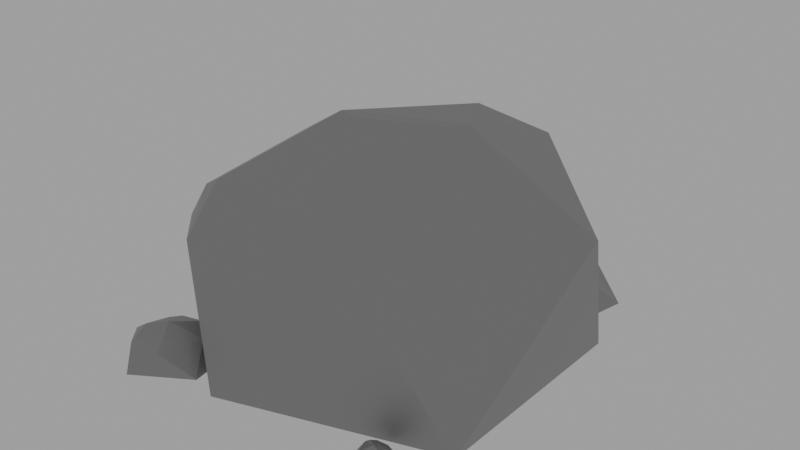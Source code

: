 # Source: rock1.blend  (saved by Blender 2.83.11; exported with 4.5.12 LTS)
import bpy
from mathutils import Matrix  # noqa: F401  (used for matrix-valued properties, if any)

bpy.ops.wm.read_factory_settings(use_empty=True)
scene = bpy.context.scene
scene.name = 'Scene'

# ---- collections
col_collection = bpy.data.collections.new('Collection'); scene.collection.children.link(col_collection)

# ---- materials (node trees are filled in below, after node groups)
mat_material_001 = bpy.data.materials.new('Material.001')
mat_material_001.use_transparent_shadow = False

# ---- material node trees
mat_material_001.use_nodes = True; mat_material_001.node_tree.nodes.clear()
_N = mat_material_001.node_tree.nodes; _L = mat_material_001.node_tree.links
n0 = _N.new('ShaderNodeBsdfPrincipled'); n0.name = 'Principled BSDF'; n0.location = (10, 300)
n0.distribution = 'GGX'
n0.subsurface_method = 'BURLEY'
n0.inputs[0].default_value = (0.3343, 0.3343, 0.3343, 1.0)
n0.inputs[1].default_value = 0.5
n0.inputs[3].default_value = 1.45
n0.inputs[13].default_value = 0.725
n0.inputs[27].default_value = (0.0, 0.0, 0.0, 1.0)
n0.inputs[28].default_value = 1.0
n1 = _N.new('ShaderNodeOutputMaterial'); n1.name = 'Material Output'; n1.location = (300, 300)
_L.new(n0.outputs[0], n1.inputs[0])
n1.is_active_output = True

# ---- world
world_world = bpy.data.worlds.new('World'); scene.world = world_world
world_world.use_nodes = True; world_world.node_tree.nodes.clear()
_N = world_world.node_tree.nodes; _L = world_world.node_tree.links
n0 = _N.new('ShaderNodeOutputWorld'); n0.name = 'World Output'; n0.location = (300, 300)
n1 = _N.new('ShaderNodeBackground'); n1.name = 'Background'; n1.location = (10, 300)
n1.inputs[0].default_value = (0.3424, 0.3424, 0.3424, 1.0)
_L.new(n1.outputs[0], n0.inputs[0])
n0.is_active_output = True
world_world.color = (0.05088, 0.05088, 0.05088)
world_world.use_sun_shadow = False
world_world.sun_shadow_jitter_overblur = 0.0

# ---- meshes
me_icosphere = bpy.data.meshes.new('Icosphere')
me_icosphere.from_pydata([(0.006656, 0.0185, -0.3046), (0.7616, -0.4201, -0.3046), (-0.2384, -0.745, -0.3046), (-0.8944, 0.0, -0.3046), (-0.2229, 0.8764, -0.3046), (0.7655, 0.6, -0.3046), (0.3687, 0.7197, 0.5431), (0.9304, 0.2088, 0.415), (-0.6955, 0.3233, 0.4111), (-0.2069, 0.6874, 0.49), (-0.5367, 0.7329, 0.1925), (-0.7559, 0.4608, 0.2187), (0.189, 0.4495, 0.7139), (-0.1864, 0.01727, 0.7181), (0.3115, 0.2164, 0.7224), (0.5092, -0.3804, 0.3557), (0.2491, -0.5989, 0.2007), (0.4785, -0.5237, 0.1733), (-0.07159, 0.004302, 0.718), (0.2704, 0.159, 0.7167), (-0.5962, -0.5095, 0.1963), (-0.5749, -0.336, 0.4198), (-0.6947, -0.2975, 0.3487), (-0.7313, -0.3628, 0.2162), (0.1114, -0.4091, 0.4222), (0.2491, -0.5989, 0.2007), (0.3023, -0.4751, 0.3443), (-0.5469, -0.6258, -0.3046), (-0.37, -0.7065, -0.3046), (-0.6241, -0.8663, -0.3046), (-0.8308, -0.6317, -0.3046), (-0.6217, -0.4142, -0.3046), (-0.3968, -0.534, -0.3046), (-0.5079, -0.5239, -0.1617), (-0.4456, -0.593, -0.1908), (-0.5815, -0.6544, -0.1267), (-0.5078, -0.7837, -0.1961), (-0.7534, -0.5895, -0.2277), (-0.6359, -0.6113, -0.1487), (-0.6276, -0.5443, -0.1704), (-0.6766, -0.5008, -0.2126), (-0.6527, -0.7176, -0.1359), (-0.7523, -0.6975, -0.2054), (-0.6771, -0.7875, -0.2041), (-0.6612, -0.7698, -0.1714), (0.3983, 0.7613, -0.3046), (0.3573, 0.4816, -0.3046), (0.03114, 0.7716, -0.3046), (0.2751, 1.155, -0.3046), (0.6635, 0.9514, -0.3046), (0.5874, 0.5889, -0.3046), (0.5565, 0.7482, -0.09681), (0.4851, 0.6332, -0.1392), (0.3443, 0.798, -0.04589), (0.1936, 0.6427, -0.1469), (0.3654, 1.064, -0.1927), (0.3824, 0.8915, -0.07791), (0.4794, 0.907, -0.1094), (0.5203, 0.9931, -0.1707), (0.2273, 0.8719, -0.05932), (0.2149, 1.019, -0.1603), (0.1197, 0.8776, -0.1585), (0.151, 0.8626, -0.1108), (0.5517, -0.6413, -0.3046), (0.5398, -0.7223, -0.3046), (0.4454, -0.6384, -0.3046), (0.516, -0.5273, -0.3046), (0.6284, -0.5863, -0.3046), (0.6064, -0.6913, -0.3046), (0.5975, -0.6451, -0.2445), (0.5768, -0.6784, -0.2567), (0.536, -0.6307, -0.2297), (0.4924, -0.6757, -0.259), (0.5421, -0.5536, -0.2722), (0.5471, -0.6037, -0.239), (0.5751, -0.5992, -0.2481), (0.587, -0.5742, -0.2659), (0.5021, -0.6093, -0.2336), (0.4986, -0.5667, -0.2628), (0.471, -0.6077, -0.2623), (0.4801, -0.612, -0.2485)], [], [(0, 1, 2), (1, 0, 5), (0, 2, 3), (0, 3, 4), (0, 4, 5), (1, 5, 7), (1, 7, 15, 17), (2, 16, 25, 20), (8, 22, 21, 13), (5, 4, 6), (15, 7, 14, 19), (3, 2, 20, 23), (21, 24, 18, 13), (6, 9, 12), (5, 6, 7), (7, 6, 12, 14), (12, 13, 18, 19, 14), (2, 1, 17, 16), (4, 3, 11, 10), (8, 9, 10, 11), (12, 9, 8, 13), (4, 10, 9, 6), (15, 26, 25, 16, 17), (15, 19, 18, 24, 26), (20, 21, 22, 23), (24, 25, 26), (24, 21, 20, 25), (3, 23, 22, 8, 11), (27, 28, 29), (28, 27, 32), (27, 29, 30), (27, 30, 31), (27, 31, 32), (28, 32, 34), (28, 34, 36), (30, 29, 43, 42), (35, 41, 44, 36), (32, 31, 33), (36, 34, 35), (31, 30, 37, 40), (32, 33, 34), (34, 33, 35), (29, 28, 36), (31, 40, 39, 33), (38, 41, 35), (29, 36, 44, 43), (33, 39, 38, 35), (37, 38, 39, 40), (41, 42, 43, 44), (41, 38, 37, 42), (30, 42, 37), (45, 46, 47), (46, 45, 50), (45, 47, 48), (45, 48, 49), (45, 49, 50), (46, 50, 52), (46, 52, 54), (48, 47, 61, 60), (53, 59, 62, 54), (50, 49, 51), (54, 52, 53), (49, 48, 55, 58), (50, 51, 52), (52, 51, 53), (47, 46, 54), (49, 58, 57, 51), (56, 59, 53), (47, 54, 62, 61), (51, 57, 56, 53), (55, 56, 57, 58), (59, 60, 61, 62), (59, 56, 55, 60), (48, 60, 55), (63, 64, 65), (64, 63, 68), (63, 65, 66), (63, 66, 67), (63, 67, 68), (64, 68, 70), (64, 70, 72), (66, 65, 79, 78), (71, 77, 80, 72), (68, 67, 69), (72, 70, 71), (67, 66, 73, 76), (68, 69, 70), (70, 69, 71), (65, 64, 72), (67, 76, 75, 69), (74, 77, 71), (65, 72, 80, 79), (69, 75, 74, 71), (73, 74, 75, 76), (77, 78, 79, 80), (77, 74, 73, 78), (66, 78, 73)])
_uv = me_icosphere.uv_layers.new(name='UVMap')
_uv.uv.foreach_set('vector', [0.8182, 0.0, 0.7273, 0.1575, 0.9091, 0.1575, 0.7273, 0.1575, 0.6364, 0.0, 0.5455, 0.1575, 0.09091, 0.0, 0.0, 0.1575, 0.1818, 0.1575, 0.2727, 0.0, 0.1818, 0.1575, 0.3636, 0.1575, 0.4545, 0.0, 0.3636, 0.1575, 0.5455, 0.1575, 0.7273, 0.1575, 0.5455, 0.1575, 0.6364, 0.3149, 0.7273, 0.1575, 0.6364, 0.3149, 0.7758, 0.3149, 0.7949, 0.2746, 0.9091, 0.1575, 0.8376, 0.2814, 0.8376, 0.2814, 0.9804, 0.281, 0.2173, 0.3149, 0.1152, 0.3149, 0.1058, 0.3407, 0.1541, 0.4244, 0.5455, 0.1575, 0.3636, 0.1575, 0.4545, 0.3149, 0.7758, 0.3149, 0.6364, 0.3149, 0.6993, 0.4239, 0.7129, 0.4239, 0.1818, 0.1575, 0.0, 0.1575, 0.07133, 0.281, 0.1077, 0.2859, 0.9851, 0.3407, 0.8691, 0.3407, 0.9174, 0.4242, 0.9368, 0.4244, 0.4545, 0.3149, 0.3563, 0.3149, 0.4054, 0.4, 0.5455, 0.1575, 0.4545, 0.3149, 0.6364, 0.3149, 0.6364, 0.3149, 0.4545, 0.3149, 0.5037, 0.4, 0.5734, 0.4239, 0.4054, 0.4, 0.3495, 0.4479, 0.3544, 0.4564, 0.3835, 0.4379, 0.3899, 0.4269, 0.9091, 0.1575, 0.7273, 0.1575, 0.7949, 0.2746, 0.8376, 0.2814, 0.3636, 0.1575, 0.1818, 0.1575, 0.2453, 0.2674, 0.3033, 0.2619, 0.2173, 0.3149, 0.2359, 0.3786, 0.2727, 0.3149, 0.2366, 0.3149, 0.4054, 0.4, 0.3563, 0.3149, 0.2863, 0.3384, 0.3495, 0.4479, 0.3636, 0.1575, 0.3033, 0.2619, 0.3563, 0.3149, 0.4545, 0.3149, 0.7758, 0.3149, 0.7965, 0.3236, 0.8182, 0.3149, 0.8182, 0.3149, 0.8044, 0.3149, 0.7758, 0.3149, 0.7129, 0.4239, 0.7552, 0.4239, 0.797, 0.3516, 0.7965, 0.3236, 0.9804, 0.281, 0.9819, 0.3149, 1.0, 0.3149, 0.9957, 0.3074, 0.797, 0.3516, 0.8062, 0.3277, 0.7965, 0.3236, 0.8691, 0.3407, 0.9851, 0.3407, 0.9804, 0.281, 0.8376, 0.2814, 0.1818, 0.1575, 0.1077, 0.2859, 0.1152, 0.3149, 0.2173, 0.3149, 0.2453, 0.2674, 0.8182, 0.0, 0.7273, 0.1575, 0.9091, 0.1575, 0.7273, 0.1575, 0.6364, 0.0, 0.5455, 0.1575, 0.09091, 0.0, 0.0, 0.1575, 0.1818, 0.1575, 0.2727, 0.0, 0.1818, 0.1575, 0.3636, 0.1575, 0.4545, 0.0, 0.3636, 0.1575, 0.5455, 0.1575, 0.7273, 0.1575, 0.5455, 0.1575, 0.6364, 0.3149, 0.7273, 0.1575, 0.6364, 0.3149, 0.7949, 0.2746, 0.1818, 0.1575, 0.0, 0.1575, 0.06905, 0.2398, 0.1379, 0.2336, 0.8691, 0.3407, 0.9201, 0.3133, 0.935, 0.2811, 0.8376, 0.2814, 0.5455, 0.1575, 0.3636, 0.1575, 0.4545, 0.3149, 0.7758, 0.3149, 0.6364, 0.3149, 0.7129, 0.4239, 0.3636, 0.1575, 0.1818, 0.1575, 0.2538, 0.2193, 0.3209, 0.2315, 0.5455, 0.1575, 0.4545, 0.3149, 0.6364, 0.3149, 0.6364, 0.3149, 0.4545, 0.3149, 0.5734, 0.4239, 0.9091, 0.1575, 0.7273, 0.1575, 0.8376, 0.2814, 0.3636, 0.1575, 0.3584, 0.2691, 0.392, 0.3149, 0.4545, 0.3149, 0.1831, 0.3742, 0.132, 0.386, 0.1541, 0.4244, 0.9091, 0.1575, 0.8376, 0.2814, 0.935, 0.2811, 0.9548, 0.2367, 0.4545, 0.3149, 0.392, 0.3149, 0.3829, 0.361, 0.4054, 0.4, 0.2194, 0.2226, 0.2216, 0.2761, 0.2453, 0.2674, 0.2453, 0.2674, 0.132, 0.386, 0.1368, 0.3335, 0.1074, 0.3435, 0.1184, 0.3625, 0.132, 0.386, 0.1831, 0.3742, 0.2029, 0.3182, 0.1368, 0.3335, 0.1818, 0.1575, 0.1423, 0.2508, 0.2194, 0.2226, 0.8182, 0.0, 0.7273, 0.1575, 0.9091, 0.1575, 0.7273, 0.1575, 0.6364, 0.0, 0.5455, 0.1575, 0.09091, 0.0, 0.0, 0.1575, 0.1818, 0.1575, 0.2727, 0.0, 0.1818, 0.1575, 0.3636, 0.1575, 0.4545, 0.0, 0.3636, 0.1575, 0.5455, 0.1575, 0.7273, 0.1575, 0.5455, 0.1575, 0.6364, 0.3149, 0.7273, 0.1575, 0.6364, 0.3149, 0.7949, 0.2746, 0.1818, 0.1575, 0.0, 0.1575, 0.06905, 0.2398, 0.1379, 0.2336, 0.8691, 0.3407, 0.9201, 0.3133, 0.935, 0.2811, 0.8376, 0.2814, 0.5455, 0.1575, 0.3636, 0.1575, 0.4545, 0.3149, 0.7758, 0.3149, 0.6364, 0.3149, 0.7129, 0.4239, 0.3636, 0.1575, 0.1818, 0.1575, 0.2538, 0.2193, 0.3209, 0.2315, 0.5455, 0.1575, 0.4545, 0.3149, 0.6364, 0.3149, 0.6364, 0.3149, 0.4545, 0.3149, 0.5734, 0.4239, 0.9091, 0.1575, 0.7273, 0.1575, 0.8376, 0.2814, 0.3636, 0.1575, 0.3584, 0.2691, 0.392, 0.3149, 0.4545, 0.3149, 0.1831, 0.3742, 0.132, 0.386, 0.1541, 0.4244, 0.9091, 0.1575, 0.8376, 0.2814, 0.935, 0.2811, 0.9548, 0.2367, 0.4545, 0.3149, 0.392, 0.3149, 0.3829, 0.361, 0.4054, 0.4, 0.2194, 0.2226, 0.2216, 0.2761, 0.2453, 0.2674, 0.2453, 0.2674, 0.132, 0.386, 0.1368, 0.3335, 0.1074, 0.3435, 0.1184, 0.3625, 0.132, 0.386, 0.1831, 0.3742, 0.2029, 0.3182, 0.1368, 0.3335, 0.1818, 0.1575, 0.1423, 0.2508, 0.2194, 0.2226, 0.8182, 0.0, 0.7273, 0.1575, 0.9091, 0.1575, 0.7273, 0.1575, 0.6364, 0.0, 0.5455, 0.1575, 0.09091, 0.0, 0.0, 0.1575, 0.1818, 0.1575, 0.2727, 0.0, 0.1818, 0.1575, 0.3636, 0.1575, 0.4545, 0.0, 0.3636, 0.1575, 0.5455, 0.1575, 0.7273, 0.1575, 0.5455, 0.1575, 0.6364, 0.3149, 0.7273, 0.1575, 0.6364, 0.3149, 0.7949, 0.2746, 0.1818, 0.1575, 0.0, 0.1575, 0.06905, 0.2398, 0.1379, 0.2336, 0.8691, 0.3407, 0.9201, 0.3133, 0.935, 0.2811, 0.8376, 0.2814, 0.5455, 0.1575, 0.3636, 0.1575, 0.4545, 0.3149, 0.7758, 0.3149, 0.6364, 0.3149, 0.7129, 0.4239, 0.3636, 0.1575, 0.1818, 0.1575, 0.2538, 0.2193, 0.3209, 0.2315, 0.5455, 0.1575, 0.4545, 0.3149, 0.6364, 0.3149, 0.6364, 0.3149, 0.4545, 0.3149, 0.5734, 0.4239, 0.9091, 0.1575, 0.7273, 0.1575, 0.8376, 0.2814, 0.3636, 0.1575, 0.3584, 0.2691, 0.392, 0.3149, 0.4545, 0.3149, 0.1831, 0.3742, 0.132, 0.386, 0.1541, 0.4244, 0.9091, 0.1575, 0.8376, 0.2814, 0.935, 0.2811, 0.9548, 0.2367, 0.4545, 0.3149, 0.392, 0.3149, 0.3829, 0.361, 0.4054, 0.4, 0.2194, 0.2226, 0.2216, 0.2761, 0.2453, 0.2674, 0.2453, 0.2674, 0.132, 0.386, 0.1368, 0.3335, 0.1074, 0.3435, 0.1184, 0.3625, 0.132, 0.386, 0.1831, 0.3742, 0.2029, 0.3182, 0.1368, 0.3335, 0.1818, 0.1575, 0.1423, 0.2508, 0.2194, 0.2226])
me_icosphere.materials.append(mat_material_001)
me_icosphere.use_remesh_fix_poles = True
me_icosphere.use_remesh_preserve_attributes = False
me_icosphere.use_mirror_vertex_groups = False
me_icosphere.update()

# ---- objects
ob_icosphere = bpy.data.objects.new('Icosphere', me_icosphere)

# ---- transforms, parenting, visibility, modifiers, constraints
ob_icosphere.location = (0.0, 0.0, 0.3046)
ob_icosphere.lineart.crease_threshold = 0.0

# ---- collection membership
col_collection.objects.link(ob_icosphere)

# ---- scene / render settings (as saved in the file)
scene.frame_start = 1; scene.frame_end = 250; scene.frame_set(1)
scene.render.engine = 'BLENDER_EEVEE_NEXT'
scene.cycles.use_denoising = False
scene.cycles.samples = 128
scene.cycles.sampling_pattern = 'TABULATED_SOBOL'
scene.cycles.use_adaptive_sampling = False
scene.cycles.use_light_tree = False
scene.view_settings.view_transform = 'Filmic'
bpy.context.view_layer.update()

# ---- added for rendering (the .blend has no active camera): camera
cam_auto = bpy.data.cameras.new('AutoCamera')
cam_auto.lens = 50.0
cam_auto.sensor_width = 36.0
cam_auto.clip_end = 1000.0
ob_auto_camera = bpy.data.objects.new('AutoCamera', cam_auto)
scene.collection.objects.link(ob_auto_camera)
ob_auto_camera.location = (2.71103, -3.08712, 2.66795)
ob_auto_camera.rotation_euler = (1.09748, -7.21219e-08, 0.694738)
scene.camera = ob_auto_camera
bpy.context.view_layer.update()
